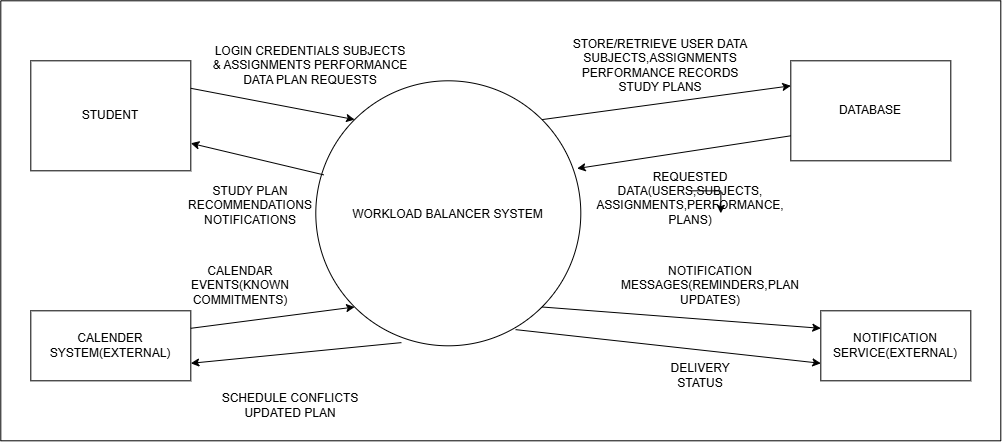

The diagram above was exported from draw.io. Its source (the exported page's mxGraphModel, read from the mxfile embedded in the PNG):
<mxGraphModel dx="2041" dy="765" grid="1" gridSize="10" guides="1" tooltips="1" connect="1" arrows="1" fold="1" page="1" pageScale="1" pageWidth="850" pageHeight="1100" math="0" shadow="0">
  <root>
    <mxCell id="0" />
    <mxCell id="1" parent="0" />
    <mxCell id="YEr6NC7_D0r6gEWXam_B-2" parent="1" style="swimlane;startSize=0;" value="" vertex="1">
      <mxGeometry height="440" width="1000" x="-40" y="40" as="geometry" />
    </mxCell>
    <mxCell id="YEr6NC7_D0r6gEWXam_B-1" parent="YEr6NC7_D0r6gEWXam_B-2" style="ellipse;whiteSpace=wrap;html=1;shapeInside=1;aspect=fixed;" value="WORKLOAD BALANCER SYSTEM" vertex="1">
      <mxGeometry height="265" width="265" x="315" y="80" as="geometry" />
    </mxCell>
    <mxCell id="YEr6NC7_D0r6gEWXam_B-3" parent="YEr6NC7_D0r6gEWXam_B-2" style="rounded=0;whiteSpace=wrap;html=1;" value="STUDENT" vertex="1">
      <mxGeometry height="110" width="160" x="30" y="60" as="geometry" />
    </mxCell>
    <mxCell id="YEr6NC7_D0r6gEWXam_B-4" parent="YEr6NC7_D0r6gEWXam_B-2" style="rounded=0;whiteSpace=wrap;html=1;" value="CALENDER SYSTEM(EXTERNAL)" vertex="1">
      <mxGeometry height="70" width="160" x="30" y="310" as="geometry" />
    </mxCell>
    <mxCell id="YEr6NC7_D0r6gEWXam_B-5" parent="YEr6NC7_D0r6gEWXam_B-2" style="rounded=0;whiteSpace=wrap;html=1;" value="DATABASE" vertex="1">
      <mxGeometry height="100" width="160" x="790" y="60" as="geometry" />
    </mxCell>
    <mxCell id="YEr6NC7_D0r6gEWXam_B-6" parent="YEr6NC7_D0r6gEWXam_B-2" style="rounded=0;whiteSpace=wrap;html=1;" value="NOTIFICATION SERVICE(EXTERNAL)" vertex="1">
      <mxGeometry height="70" width="150" x="820" y="310" as="geometry" />
    </mxCell>
    <mxCell id="YEr6NC7_D0r6gEWXam_B-18" parent="YEr6NC7_D0r6gEWXam_B-2" style="text;html=1;whiteSpace=wrap;strokeColor=none;fillColor=none;align=center;verticalAlign=middle;rounded=0;" value="STORE/RETRIEVE USER DATA SUBJECTS,ASSIGNMENTS PERFORMANCE RECORDS STUDY PLANS" vertex="1">
      <mxGeometry height="30" width="180" x="570" y="50" as="geometry" />
    </mxCell>
    <mxCell id="YEr6NC7_D0r6gEWXam_B-19" parent="YEr6NC7_D0r6gEWXam_B-2" style="text;html=1;whiteSpace=wrap;strokeColor=none;fillColor=none;align=center;verticalAlign=middle;rounded=0;" value="REQUESTED DATA(USERS,SUBJECTS,&lt;div&gt;ASSIGNMENTS,PERFORMANCE,&lt;/div&gt;&lt;div&gt;PLANS)&lt;div&gt;&lt;br&gt;&lt;/div&gt;&lt;/div&gt;" vertex="1">
      <mxGeometry height="30" width="60" x="660" y="190" as="geometry" />
    </mxCell>
    <mxCell id="YEr6NC7_D0r6gEWXam_B-21" edge="1" parent="YEr6NC7_D0r6gEWXam_B-2" source="YEr6NC7_D0r6gEWXam_B-19" style="edgeStyle=orthogonalEdgeStyle;rounded=0;orthogonalLoop=1;jettySize=auto;html=1;innerLoopWaypoints=1;exitX=0.5;exitY=0;exitDx=0;exitDy=0;entryX=1;entryY=0.75;entryDx=0;entryDy=0;" target="YEr6NC7_D0r6gEWXam_B-19">
      <mxGeometry relative="1" as="geometry" />
    </mxCell>
    <mxCell id="YEr6NC7_D0r6gEWXam_B-22" parent="YEr6NC7_D0r6gEWXam_B-2" style="text;html=1;whiteSpace=wrap;strokeColor=none;fillColor=none;align=center;verticalAlign=middle;rounded=0;" value="NOTIFICATION MESSAGES(REMINDERS,PLAN UPDATES)" vertex="1">
      <mxGeometry height="30" width="60" x="680" y="270" as="geometry" />
    </mxCell>
    <mxCell id="YEr6NC7_D0r6gEWXam_B-23" parent="YEr6NC7_D0r6gEWXam_B-2" style="text;html=1;whiteSpace=wrap;strokeColor=none;fillColor=none;align=center;verticalAlign=middle;rounded=0;" value="DELIVERY STATUS" vertex="1">
      <mxGeometry height="30" width="60" x="670" y="360" as="geometry" />
    </mxCell>
    <mxCell id="YEr6NC7_D0r6gEWXam_B-24" parent="YEr6NC7_D0r6gEWXam_B-2" style="text;html=1;whiteSpace=wrap;strokeColor=none;fillColor=none;align=center;verticalAlign=middle;rounded=0;" value="LOGIN CREDENTIALS SUBJECTS &amp;amp; ASSIGNMENTS PERFORMANCE DATA PLAN REQUESTS" vertex="1">
      <mxGeometry height="30" width="200" x="210" y="50" as="geometry" />
    </mxCell>
    <mxCell id="YEr6NC7_D0r6gEWXam_B-26" parent="YEr6NC7_D0r6gEWXam_B-2" style="text;html=1;whiteSpace=wrap;strokeColor=none;fillColor=none;align=center;verticalAlign=middle;rounded=0;" value="STUDY PLAN RECOMMENDATIONS NOTIFICATIONS" vertex="1">
      <mxGeometry height="30" width="80" x="210" y="190" as="geometry" />
    </mxCell>
    <mxCell id="YEr6NC7_D0r6gEWXam_B-27" parent="YEr6NC7_D0r6gEWXam_B-2" style="text;html=1;whiteSpace=wrap;strokeColor=none;fillColor=none;align=center;verticalAlign=middle;rounded=0;" value="CALENDAR EVENTS(KNOWN COMMITMENTS)" vertex="1">
      <mxGeometry height="30" width="60" x="210" y="270" as="geometry" />
    </mxCell>
    <mxCell id="YEr6NC7_D0r6gEWXam_B-28" parent="YEr6NC7_D0r6gEWXam_B-2" style="text;html=1;whiteSpace=wrap;strokeColor=none;fillColor=none;align=center;verticalAlign=middle;rounded=0;" value="SCHEDULE CONFLICTS UPDATED PLAN" vertex="1">
      <mxGeometry height="30" width="140" x="220" y="390" as="geometry" />
    </mxCell>
    <mxCell id="YEr6NC7_D0r6gEWXam_B-29" edge="1" parent="YEr6NC7_D0r6gEWXam_B-2" source="YEr6NC7_D0r6gEWXam_B-3" style="endArrow=classic;html=1;rounded=0;exitX=1;exitY=0.25;exitDx=0;exitDy=0;entryX=0;entryY=0;entryDx=0;entryDy=0;" target="YEr6NC7_D0r6gEWXam_B-1" value="">
      <mxGeometry height="50" relative="1" width="50" as="geometry">
        <mxPoint x="390" y="210" as="sourcePoint" />
        <mxPoint x="440" y="160" as="targetPoint" />
      </mxGeometry>
    </mxCell>
    <mxCell id="YEr6NC7_D0r6gEWXam_B-30" edge="1" parent="YEr6NC7_D0r6gEWXam_B-2" source="YEr6NC7_D0r6gEWXam_B-1" style="endArrow=classic;html=1;rounded=0;exitX=0.03;exitY=0.355;exitDx=0;exitDy=0;exitPerimeter=0;entryX=1;entryY=0.75;entryDx=0;entryDy=0;" target="YEr6NC7_D0r6gEWXam_B-3" value="">
      <mxGeometry height="50" relative="1" width="50" as="geometry">
        <mxPoint x="390" y="210" as="sourcePoint" />
        <mxPoint x="440" y="160" as="targetPoint" />
      </mxGeometry>
    </mxCell>
    <mxCell id="YEr6NC7_D0r6gEWXam_B-31" edge="1" parent="YEr6NC7_D0r6gEWXam_B-2" source="YEr6NC7_D0r6gEWXam_B-1" style="endArrow=classic;html=1;rounded=0;exitX=1;exitY=0;exitDx=0;exitDy=0;entryX=0;entryY=0.25;entryDx=0;entryDy=0;" target="YEr6NC7_D0r6gEWXam_B-5" value="">
      <mxGeometry height="50" relative="1" width="50" as="geometry">
        <mxPoint x="390" y="210" as="sourcePoint" />
        <mxPoint x="440" y="160" as="targetPoint" />
      </mxGeometry>
    </mxCell>
    <mxCell id="YEr6NC7_D0r6gEWXam_B-32" edge="1" parent="YEr6NC7_D0r6gEWXam_B-2" source="YEr6NC7_D0r6gEWXam_B-5" style="endArrow=classic;html=1;rounded=0;exitX=0;exitY=0.75;exitDx=0;exitDy=0;entryX=0.986;entryY=0.331;entryDx=0;entryDy=0;entryPerimeter=0;" target="YEr6NC7_D0r6gEWXam_B-1" value="">
      <mxGeometry height="50" relative="1" width="50" as="geometry">
        <mxPoint x="390" y="210" as="sourcePoint" />
        <mxPoint x="440" y="160" as="targetPoint" />
      </mxGeometry>
    </mxCell>
    <mxCell id="YEr6NC7_D0r6gEWXam_B-33" edge="1" parent="YEr6NC7_D0r6gEWXam_B-2" source="YEr6NC7_D0r6gEWXam_B-4" style="endArrow=classic;html=1;rounded=0;exitX=1;exitY=0.25;exitDx=0;exitDy=0;entryX=0;entryY=1;entryDx=0;entryDy=0;" target="YEr6NC7_D0r6gEWXam_B-1" value="">
      <mxGeometry height="50" relative="1" width="50" as="geometry">
        <mxPoint x="400" y="220" as="sourcePoint" />
        <mxPoint x="450" y="170" as="targetPoint" />
      </mxGeometry>
    </mxCell>
    <mxCell id="YEr6NC7_D0r6gEWXam_B-34" edge="1" parent="YEr6NC7_D0r6gEWXam_B-2" source="YEr6NC7_D0r6gEWXam_B-1" style="endArrow=classic;html=1;rounded=0;exitX=0.323;exitY=0.988;exitDx=0;exitDy=0;exitPerimeter=0;entryX=1;entryY=0.75;entryDx=0;entryDy=0;" target="YEr6NC7_D0r6gEWXam_B-4" value="">
      <mxGeometry height="50" relative="1" width="50" as="geometry">
        <mxPoint x="400" y="220" as="sourcePoint" />
        <mxPoint x="450" y="170" as="targetPoint" />
      </mxGeometry>
    </mxCell>
    <mxCell id="YEr6NC7_D0r6gEWXam_B-35" edge="1" parent="YEr6NC7_D0r6gEWXam_B-2" source="YEr6NC7_D0r6gEWXam_B-1" style="endArrow=classic;html=1;rounded=0;exitX=1;exitY=1;exitDx=0;exitDy=0;entryX=0;entryY=0.25;entryDx=0;entryDy=0;" target="YEr6NC7_D0r6gEWXam_B-6" value="">
      <mxGeometry height="50" relative="1" width="50" as="geometry">
        <mxPoint x="410" y="220" as="sourcePoint" />
        <mxPoint x="460" y="170" as="targetPoint" />
      </mxGeometry>
    </mxCell>
    <mxCell id="YEr6NC7_D0r6gEWXam_B-36" edge="1" parent="YEr6NC7_D0r6gEWXam_B-2" source="YEr6NC7_D0r6gEWXam_B-1" style="endArrow=classic;html=1;rounded=0;exitX=0.754;exitY=0.939;exitDx=0;exitDy=0;exitPerimeter=0;entryX=0;entryY=0.75;entryDx=0;entryDy=0;" target="YEr6NC7_D0r6gEWXam_B-6" value="">
      <mxGeometry height="50" relative="1" width="50" as="geometry">
        <mxPoint x="420" y="210" as="sourcePoint" />
        <mxPoint x="470" y="160" as="targetPoint" />
      </mxGeometry>
    </mxCell>
  </root>
</mxGraphModel>